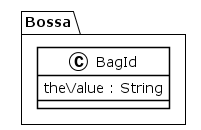

The diagram above was rendered by PlantUML. Its source (embedded in the PNG):
@startuml
!theme plain
package Bossa {
class BagId {
	 theValue : String
}
}
@enduml